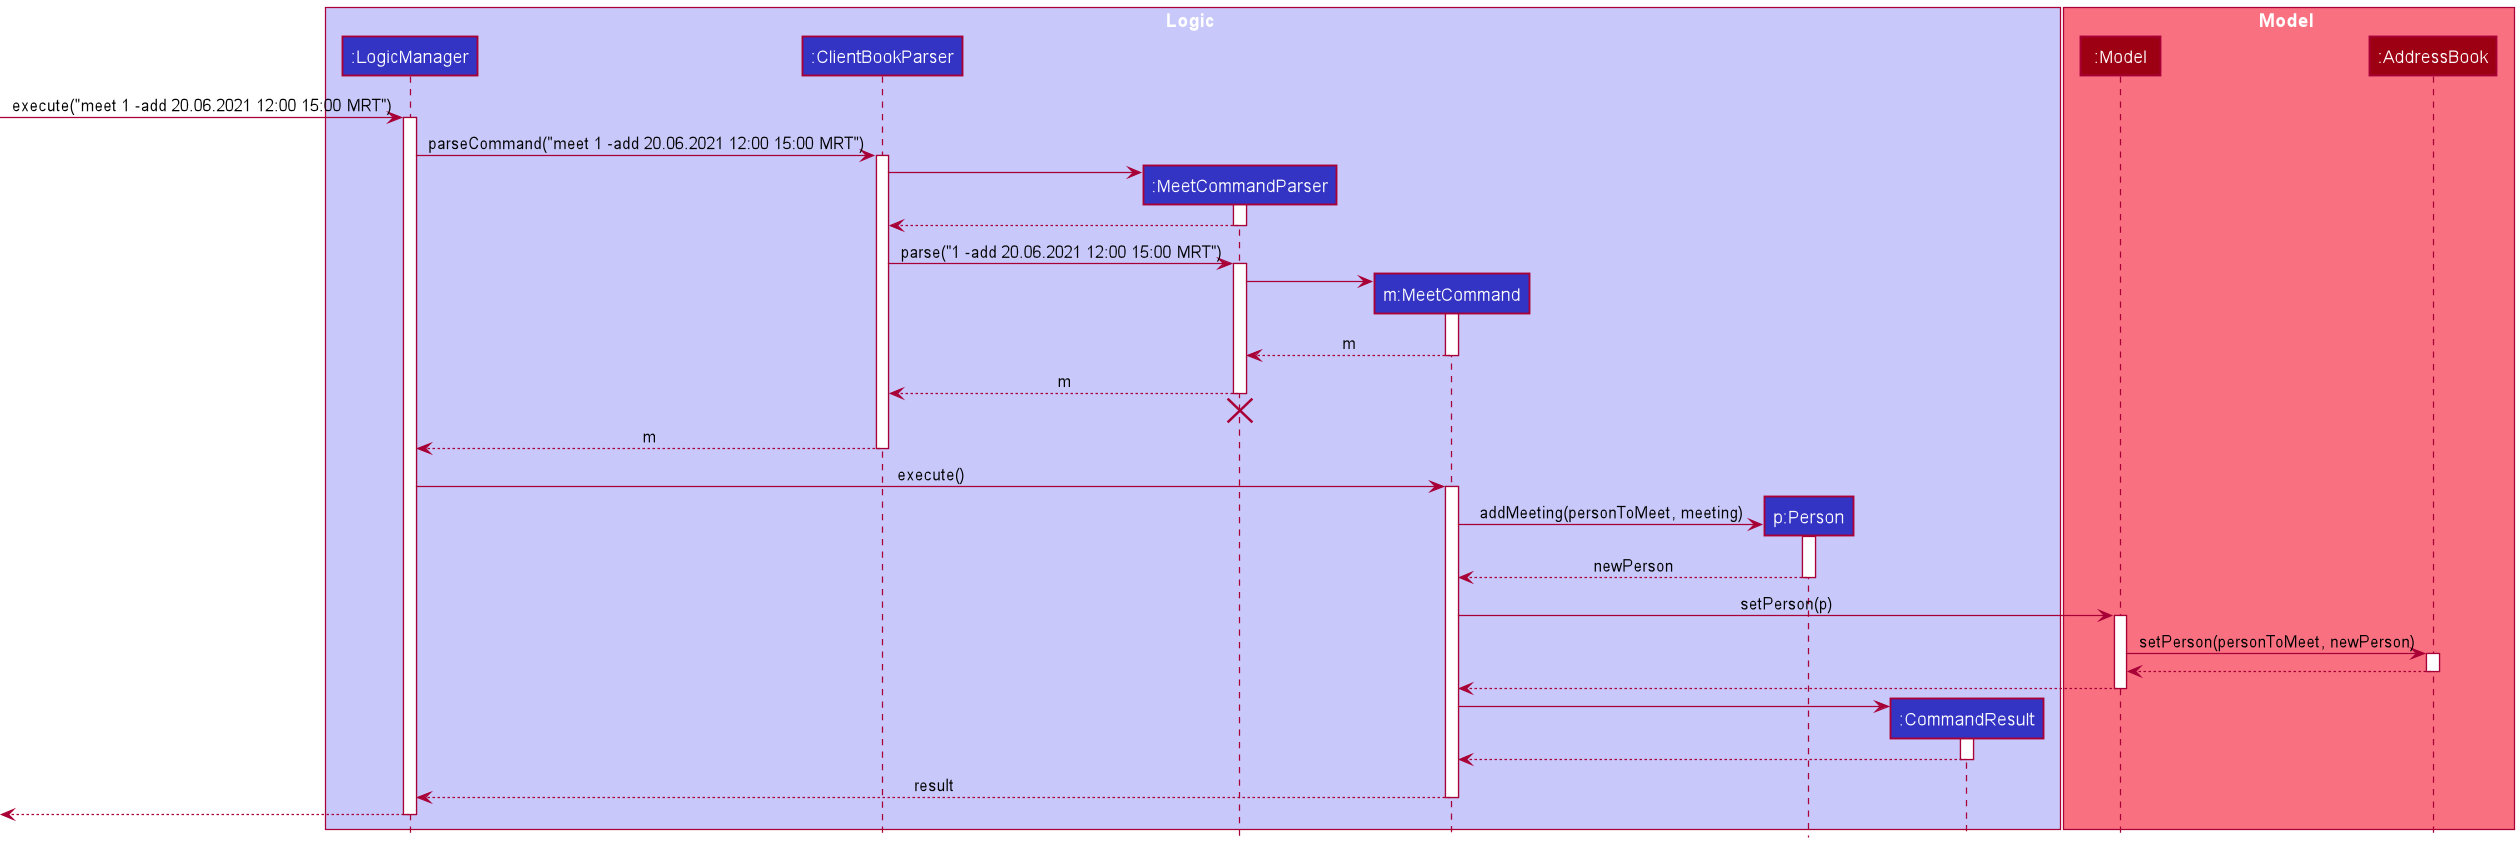

The diagram above was rendered by PlantUML. Its source (embedded in the PNG):
@startuml
!include style.puml

box Logic LOGIC_COLOR_T1
participant ":LogicManager" as LogicManager LOGIC_COLOR
participant ":ClientBookParser" as ClientBookParser LOGIC_COLOR
participant ":MeetCommandParser" as MeetCommandParser LOGIC_COLOR
participant "m:MeetCommand" as MeetCommand LOGIC_COLOR
participant "p:Person" as Person LOGIC_COLOR
participant ":CommandResult" as CommandResult LOGIC_COLOR
end box

box Model MODEL_COLOR_T1
participant ":Model" as Model MODEL_COLOR
participant ":AddressBook" as AddressBook MODEL_COLOR
end box

[-> LogicManager : execute("meet 1 -add 20.06.2021 12:00 15:00 MRT")
activate LogicManager

LogicManager -> ClientBookParser : parseCommand("meet 1 -add 20.06.2021 12:00 15:00 MRT")
activate ClientBookParser

create MeetCommandParser
ClientBookParser -> MeetCommandParser
activate MeetCommandParser

MeetCommandParser --> ClientBookParser
deactivate MeetCommandParser

ClientBookParser -> MeetCommandParser : parse("1 -add 20.06.2021 12:00 15:00 MRT")
activate MeetCommandParser

create MeetCommand
MeetCommandParser -> MeetCommand
activate MeetCommand

MeetCommand --> MeetCommandParser : m
deactivate MeetCommand

MeetCommandParser --> ClientBookParser : m
deactivate MeetCommandParser

'Hidden arrow to position the destroy marker below the end of the activation bar.
MeetCommand -[hidden]-> ClientBookParser
destroy MeetCommandParser

ClientBookParser --> LogicManager : m
deactivate ClientBookParser

LogicManager -> MeetCommand : execute()
activate MeetCommand

create Person
MeetCommand -> Person : addMeeting(personToMeet, meeting)
activate Person

Person --> MeetCommand :newPerson
deactivate Person

MeetCommand -> Model : setPerson(p)
activate Model

Model -> AddressBook : setPerson(personToMeet, newPerson)
activate AddressBook

AddressBook --> Model
deactivate AddressBook

Model --> MeetCommand
deactivate Model

create CommandResult
MeetCommand -> CommandResult
activate CommandResult

CommandResult --> MeetCommand
deactivate CommandResult

MeetCommand --> LogicManager : result
deactivate MeetCommand

[<--LogicManager
deactivate LogicManager
@enduml